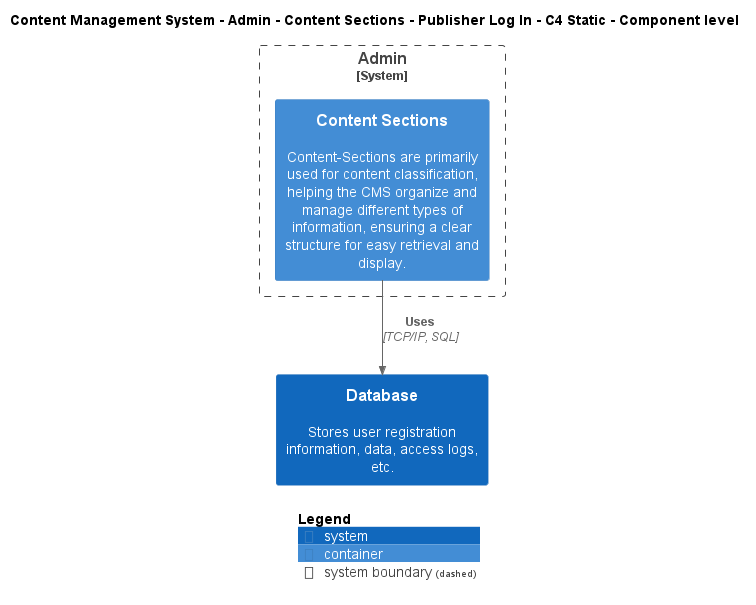

The diagram above was rendered by PlantUML. Its source (embedded in the PNG):
@startuml
!include ..\..\..\..\..\..\..\.c4s\C4_Component.puml

AddElementTag("c4interflow:lifecycle:new", $bgColor=green, $fontColor=#ffffff, $borderColor=green, $shadowing="False")
AddElementTag("c4interflow:lifecycle:changed", $bgColor=orange, $fontColor=#ffffff, $borderColor=orange, $shadowing="False")
AddElementTag("c4interflow:lifecycle:removed", $bgColor=red, $fontColor=#ffffff, $borderColor=red, $shadowing="False")

AddRelTag("c4interflow:lifecycle:new", $textColor=green, $lineColor=green)
AddRelTag("c4interflow:lifecycle:changed", $textColor=orange, $lineColor=orange)
AddRelTag("c4interflow:lifecycle:removed", $textColor=red, $lineColor=red)

SHOW_PERSON_PORTRAIT()
LAYOUT_TOP_DOWN()

skinparam linetype polyline

title Content Management System - Admin - Content Sections - Publisher Log In - C4 Static - Component level


System_Boundary(ContentManagementSystem.SoftwareSystems.Admin, "Admin") {
    Container(ContentManagementSystem.SoftwareSystems.Admin.Containers.ContentSections, "Content Sections", "", "Content-Sections are primarily used for content classification, helping the CMS organize and manage different types of information, ensuring a clear structure for easy retrieval and display.")
}
System(ContentManagementSystem.SoftwareSystems.Database, "Database", "Stores user registration information, data, access logs, etc.")

Rel(ContentManagementSystem.SoftwareSystems.Admin.Containers.ContentSections, ContentManagementSystem.SoftwareSystems.Database, "Uses", "TCP/IP, SQL", $tags="protocol:tcp/ip, sql")


SHOW_LEGEND()
@enduml